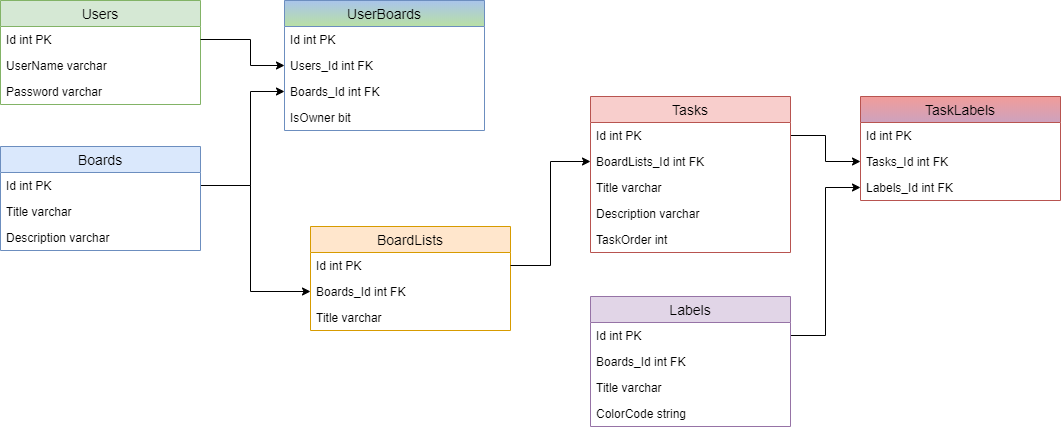

The diagram above was exported from draw.io. Its source (the exported page's mxGraphModel, read from the mxfile embedded in the PNG):
<mxGraphModel dx="1422" dy="762" grid="1" gridSize="10" guides="1" tooltips="1" connect="1" arrows="1" fold="1" page="1" pageScale="1" pageWidth="827" pageHeight="1169" math="0" shadow="0">
  <root>
    <mxCell id="0" />
    <mxCell id="1" parent="0" />
    <mxCell id="Cj5UgkIVEfDv6wE8Hdvw-1" value="Users" style="swimlane;fontStyle=0;childLayout=stackLayout;horizontal=1;startSize=26;fillColor=#d5e8d4;horizontalStack=0;resizeParent=1;resizeParentMax=0;resizeLast=0;collapsible=1;marginBottom=0;swimlaneFillColor=#ffffff;align=center;fontSize=14;strokeColor=#82b366;" parent="1" vertex="1">
      <mxGeometry x="30" y="74" width="200" height="104" as="geometry" />
    </mxCell>
    <mxCell id="Cj5UgkIVEfDv6wE8Hdvw-2" value="Id int PK" style="text;strokeColor=none;fillColor=none;spacingLeft=4;spacingRight=4;overflow=hidden;rotatable=0;points=[[0,0.5],[1,0.5]];portConstraint=eastwest;fontSize=12;" parent="Cj5UgkIVEfDv6wE8Hdvw-1" vertex="1">
      <mxGeometry y="26" width="200" height="26" as="geometry" />
    </mxCell>
    <mxCell id="Cj5UgkIVEfDv6wE8Hdvw-3" value="UserName varchar" style="text;strokeColor=none;fillColor=none;spacingLeft=4;spacingRight=4;overflow=hidden;rotatable=0;points=[[0,0.5],[1,0.5]];portConstraint=eastwest;fontSize=12;" parent="Cj5UgkIVEfDv6wE8Hdvw-1" vertex="1">
      <mxGeometry y="52" width="200" height="26" as="geometry" />
    </mxCell>
    <mxCell id="Cj5UgkIVEfDv6wE8Hdvw-4" value="Password varchar" style="text;strokeColor=none;fillColor=none;spacingLeft=4;spacingRight=4;overflow=hidden;rotatable=0;points=[[0,0.5],[1,0.5]];portConstraint=eastwest;fontSize=12;" parent="Cj5UgkIVEfDv6wE8Hdvw-1" vertex="1">
      <mxGeometry y="78" width="200" height="26" as="geometry" />
    </mxCell>
    <mxCell id="DmELeX6PTBJlYF3PgJB3-34" style="edgeStyle=orthogonalEdgeStyle;rounded=0;orthogonalLoop=1;jettySize=auto;html=1;exitX=1;exitY=0.5;exitDx=0;exitDy=0;entryX=0;entryY=0.5;entryDx=0;entryDy=0;endArrow=classic;endFill=1;" parent="1" source="Cj5UgkIVEfDv6wE8Hdvw-15" target="DmELeX6PTBJlYF3PgJB3-27" edge="1">
      <mxGeometry relative="1" as="geometry">
        <Array as="points">
          <mxPoint x="280" y="259" />
          <mxPoint x="280" y="165" />
        </Array>
      </mxGeometry>
    </mxCell>
    <mxCell id="DmELeX6PTBJlYF3PgJB3-35" style="edgeStyle=orthogonalEdgeStyle;rounded=0;orthogonalLoop=1;jettySize=auto;html=1;exitX=1;exitY=0.5;exitDx=0;exitDy=0;entryX=0;entryY=0.5;entryDx=0;entryDy=0;endArrow=classic;endFill=1;" parent="1" source="Cj5UgkIVEfDv6wE8Hdvw-2" target="DmELeX6PTBJlYF3PgJB3-26" edge="1">
      <mxGeometry relative="1" as="geometry">
        <Array as="points">
          <mxPoint x="280" y="113" />
          <mxPoint x="280" y="139" />
        </Array>
      </mxGeometry>
    </mxCell>
    <mxCell id="DmELeX6PTBJlYF3PgJB3-38" style="edgeStyle=orthogonalEdgeStyle;rounded=0;orthogonalLoop=1;jettySize=auto;html=1;exitX=1;exitY=0.5;exitDx=0;exitDy=0;entryX=0;entryY=0.5;entryDx=0;entryDy=0;startArrow=none;startFill=0;endArrow=classic;endFill=1;" parent="1" source="Cj5UgkIVEfDv6wE8Hdvw-45" target="DmELeX6PTBJlYF3PgJB3-12" edge="1">
      <mxGeometry relative="1" as="geometry" />
    </mxCell>
    <mxCell id="DmELeX6PTBJlYF3PgJB3-40" style="edgeStyle=orthogonalEdgeStyle;rounded=0;orthogonalLoop=1;jettySize=auto;html=1;exitX=1;exitY=0.5;exitDx=0;exitDy=0;entryX=0;entryY=0.5;entryDx=0;entryDy=0;startArrow=none;startFill=0;endArrow=classic;endFill=1;" parent="1" source="DmELeX6PTBJlYF3PgJB3-17" target="DmELeX6PTBJlYF3PgJB3-39" edge="1">
      <mxGeometry relative="1" as="geometry" />
    </mxCell>
    <mxCell id="DmELeX6PTBJlYF3PgJB3-44" value="BoardLists" style="swimlane;fontStyle=0;childLayout=stackLayout;horizontal=1;startSize=26;fillColor=#ffe6cc;horizontalStack=0;resizeParent=1;resizeParentMax=0;resizeLast=0;collapsible=1;marginBottom=0;swimlaneFillColor=#ffffff;align=center;fontSize=14;strokeColor=#d79b00;" parent="1" vertex="1">
      <mxGeometry x="340" y="300" width="200" height="104" as="geometry" />
    </mxCell>
    <mxCell id="DmELeX6PTBJlYF3PgJB3-45" value="Id int PK" style="text;strokeColor=none;fillColor=none;spacingLeft=4;spacingRight=4;overflow=hidden;rotatable=0;points=[[0,0.5],[1,0.5]];portConstraint=eastwest;fontSize=12;" parent="DmELeX6PTBJlYF3PgJB3-44" vertex="1">
      <mxGeometry y="26" width="200" height="26" as="geometry" />
    </mxCell>
    <mxCell id="DmELeX6PTBJlYF3PgJB3-52" value="Boards_Id int FK" style="text;strokeColor=none;fillColor=none;spacingLeft=4;spacingRight=4;overflow=hidden;rotatable=0;points=[[0,0.5],[1,0.5]];portConstraint=eastwest;fontSize=12;" parent="DmELeX6PTBJlYF3PgJB3-44" vertex="1">
      <mxGeometry y="52" width="200" height="26" as="geometry" />
    </mxCell>
    <mxCell id="DmELeX6PTBJlYF3PgJB3-46" value="Title varchar" style="text;strokeColor=none;fillColor=none;spacingLeft=4;spacingRight=4;overflow=hidden;rotatable=0;points=[[0,0.5],[1,0.5]];portConstraint=eastwest;fontSize=12;" parent="DmELeX6PTBJlYF3PgJB3-44" vertex="1">
      <mxGeometry y="78" width="200" height="26" as="geometry" />
    </mxCell>
    <mxCell id="DmELeX6PTBJlYF3PgJB3-54" style="edgeStyle=orthogonalEdgeStyle;rounded=0;orthogonalLoop=1;jettySize=auto;html=1;exitX=1;exitY=0.5;exitDx=0;exitDy=0;entryX=0;entryY=0.5;entryDx=0;entryDy=0;startArrow=none;startFill=0;endArrow=classic;endFill=1;" parent="1" source="Cj5UgkIVEfDv6wE8Hdvw-15" target="DmELeX6PTBJlYF3PgJB3-52" edge="1">
      <mxGeometry relative="1" as="geometry">
        <Array as="points">
          <mxPoint x="280" y="259" />
          <mxPoint x="280" y="365" />
        </Array>
      </mxGeometry>
    </mxCell>
    <mxCell id="DmELeX6PTBJlYF3PgJB3-55" style="edgeStyle=orthogonalEdgeStyle;rounded=0;orthogonalLoop=1;jettySize=auto;html=1;exitX=1;exitY=0.5;exitDx=0;exitDy=0;entryX=0;entryY=0.5;entryDx=0;entryDy=0;startArrow=none;startFill=0;endArrow=classic;endFill=1;" parent="1" source="DmELeX6PTBJlYF3PgJB3-45" target="Cj5UgkIVEfDv6wE8Hdvw-51" edge="1">
      <mxGeometry relative="1" as="geometry" />
    </mxCell>
    <mxCell id="DmELeX6PTBJlYF3PgJB3-24" value="UserBoards" style="swimlane;fontStyle=0;childLayout=stackLayout;horizontal=1;startSize=26;fillColor=#A9C4EB;horizontalStack=0;resizeParent=1;resizeParentMax=0;resizeLast=0;collapsible=1;marginBottom=0;swimlaneFillColor=#ffffff;align=center;fontSize=14;strokeColor=#6c8ebf;gradientColor=#B9E0A5;gradientDirection=south;" parent="1" vertex="1">
      <mxGeometry x="314" y="74" width="200" height="130" as="geometry" />
    </mxCell>
    <mxCell id="DmELeX6PTBJlYF3PgJB3-25" value="Id int PK" style="text;strokeColor=none;fillColor=none;spacingLeft=4;spacingRight=4;overflow=hidden;rotatable=0;points=[[0,0.5],[1,0.5]];portConstraint=eastwest;fontSize=12;" parent="DmELeX6PTBJlYF3PgJB3-24" vertex="1">
      <mxGeometry y="26" width="200" height="26" as="geometry" />
    </mxCell>
    <mxCell id="DmELeX6PTBJlYF3PgJB3-26" value="Users_Id int FK" style="text;strokeColor=none;fillColor=none;spacingLeft=4;spacingRight=4;overflow=hidden;rotatable=0;points=[[0,0.5],[1,0.5]];portConstraint=eastwest;fontSize=12;" parent="DmELeX6PTBJlYF3PgJB3-24" vertex="1">
      <mxGeometry y="52" width="200" height="26" as="geometry" />
    </mxCell>
    <mxCell id="DmELeX6PTBJlYF3PgJB3-27" value="Boards_Id int FK" style="text;strokeColor=none;fillColor=none;spacingLeft=4;spacingRight=4;overflow=hidden;rotatable=0;points=[[0,0.5],[1,0.5]];portConstraint=eastwest;fontSize=12;" parent="DmELeX6PTBJlYF3PgJB3-24" vertex="1">
      <mxGeometry y="78" width="200" height="26" as="geometry" />
    </mxCell>
    <mxCell id="DmELeX6PTBJlYF3PgJB3-28" value="IsOwner bit " style="text;strokeColor=none;fillColor=none;spacingLeft=4;spacingRight=4;overflow=hidden;rotatable=0;points=[[0,0.5],[1,0.5]];portConstraint=eastwest;fontSize=12;" parent="DmELeX6PTBJlYF3PgJB3-24" vertex="1">
      <mxGeometry y="104" width="200" height="26" as="geometry" />
    </mxCell>
    <mxCell id="Cj5UgkIVEfDv6wE8Hdvw-14" value="Boards" style="swimlane;fontStyle=0;childLayout=stackLayout;horizontal=1;startSize=26;fillColor=#dae8fc;horizontalStack=0;resizeParent=1;resizeParentMax=0;resizeLast=0;collapsible=1;marginBottom=0;swimlaneFillColor=#ffffff;align=center;fontSize=14;strokeColor=#6c8ebf;" parent="1" vertex="1">
      <mxGeometry x="30" y="220" width="200" height="104" as="geometry" />
    </mxCell>
    <mxCell id="Cj5UgkIVEfDv6wE8Hdvw-15" value="Id int PK" style="text;strokeColor=none;fillColor=none;spacingLeft=4;spacingRight=4;overflow=hidden;rotatable=0;points=[[0,0.5],[1,0.5]];portConstraint=eastwest;fontSize=12;" parent="Cj5UgkIVEfDv6wE8Hdvw-14" vertex="1">
      <mxGeometry y="26" width="200" height="26" as="geometry" />
    </mxCell>
    <mxCell id="Cj5UgkIVEfDv6wE8Hdvw-17" value="Title varchar" style="text;strokeColor=none;fillColor=none;spacingLeft=4;spacingRight=4;overflow=hidden;rotatable=0;points=[[0,0.5],[1,0.5]];portConstraint=eastwest;fontSize=12;" parent="Cj5UgkIVEfDv6wE8Hdvw-14" vertex="1">
      <mxGeometry y="52" width="200" height="26" as="geometry" />
    </mxCell>
    <mxCell id="Cj5UgkIVEfDv6wE8Hdvw-18" value="Description varchar" style="text;strokeColor=none;fillColor=none;spacingLeft=4;spacingRight=4;overflow=hidden;rotatable=0;points=[[0,0.5],[1,0.5]];portConstraint=eastwest;fontSize=12;" parent="Cj5UgkIVEfDv6wE8Hdvw-14" vertex="1">
      <mxGeometry y="78" width="200" height="26" as="geometry" />
    </mxCell>
    <mxCell id="Cj5UgkIVEfDv6wE8Hdvw-44" value="Tasks" style="swimlane;fontStyle=0;childLayout=stackLayout;horizontal=1;startSize=26;fillColor=#f8cecc;horizontalStack=0;resizeParent=1;resizeParentMax=0;resizeLast=0;collapsible=1;marginBottom=0;swimlaneFillColor=#ffffff;align=center;fontSize=14;strokeColor=#b85450;" parent="1" vertex="1">
      <mxGeometry x="620" y="170" width="200" height="156" as="geometry" />
    </mxCell>
    <mxCell id="Cj5UgkIVEfDv6wE8Hdvw-45" value="Id int PK" style="text;strokeColor=none;fillColor=none;spacingLeft=4;spacingRight=4;overflow=hidden;rotatable=0;points=[[0,0.5],[1,0.5]];portConstraint=eastwest;fontSize=12;" parent="Cj5UgkIVEfDv6wE8Hdvw-44" vertex="1">
      <mxGeometry y="26" width="200" height="26" as="geometry" />
    </mxCell>
    <mxCell id="Cj5UgkIVEfDv6wE8Hdvw-51" value="BoardLists_Id int FK&#10;" style="text;strokeColor=none;fillColor=none;spacingLeft=4;spacingRight=4;overflow=hidden;rotatable=0;points=[[0,0.5],[1,0.5]];portConstraint=eastwest;fontSize=12;" parent="Cj5UgkIVEfDv6wE8Hdvw-44" vertex="1">
      <mxGeometry y="52" width="200" height="26" as="geometry" />
    </mxCell>
    <mxCell id="Cj5UgkIVEfDv6wE8Hdvw-46" value="Title varchar" style="text;strokeColor=none;fillColor=none;spacingLeft=4;spacingRight=4;overflow=hidden;rotatable=0;points=[[0,0.5],[1,0.5]];portConstraint=eastwest;fontSize=12;" parent="Cj5UgkIVEfDv6wE8Hdvw-44" vertex="1">
      <mxGeometry y="78" width="200" height="26" as="geometry" />
    </mxCell>
    <mxCell id="DmELeX6PTBJlYF3PgJB3-9" value="Description varchar" style="text;strokeColor=none;fillColor=none;spacingLeft=4;spacingRight=4;overflow=hidden;rotatable=0;points=[[0,0.5],[1,0.5]];portConstraint=eastwest;fontSize=12;" parent="Cj5UgkIVEfDv6wE8Hdvw-44" vertex="1">
      <mxGeometry y="104" width="200" height="26" as="geometry" />
    </mxCell>
    <mxCell id="DmELeX6PTBJlYF3PgJB3-15" value="TaskOrder int " style="text;strokeColor=none;fillColor=none;spacingLeft=4;spacingRight=4;overflow=hidden;rotatable=0;points=[[0,0.5],[1,0.5]];portConstraint=eastwest;fontSize=12;" parent="Cj5UgkIVEfDv6wE8Hdvw-44" vertex="1">
      <mxGeometry y="130" width="200" height="26" as="geometry" />
    </mxCell>
    <mxCell id="DmELeX6PTBJlYF3PgJB3-16" value="Labels" style="swimlane;fontStyle=0;childLayout=stackLayout;horizontal=1;startSize=26;horizontalStack=0;resizeParent=1;resizeParentMax=0;resizeLast=0;collapsible=1;marginBottom=0;swimlaneFillColor=#ffffff;align=center;fontSize=14;fillColor=#e1d5e7;strokeColor=#9673a6;" parent="1" vertex="1">
      <mxGeometry x="620" y="370" width="200" height="130" as="geometry" />
    </mxCell>
    <mxCell id="DmELeX6PTBJlYF3PgJB3-17" value="Id int PK" style="text;strokeColor=none;fillColor=none;spacingLeft=4;spacingRight=4;overflow=hidden;rotatable=0;points=[[0,0.5],[1,0.5]];portConstraint=eastwest;fontSize=12;" parent="DmELeX6PTBJlYF3PgJB3-16" vertex="1">
      <mxGeometry y="26" width="200" height="26" as="geometry" />
    </mxCell>
    <mxCell id="DmELeX6PTBJlYF3PgJB3-22" value="Boards_Id int FK" style="text;strokeColor=none;fillColor=none;spacingLeft=4;spacingRight=4;overflow=hidden;rotatable=0;points=[[0,0.5],[1,0.5]];portConstraint=eastwest;fontSize=12;" parent="DmELeX6PTBJlYF3PgJB3-16" vertex="1">
      <mxGeometry y="52" width="200" height="26" as="geometry" />
    </mxCell>
    <mxCell id="DmELeX6PTBJlYF3PgJB3-19" value="Title varchar" style="text;strokeColor=none;fillColor=none;spacingLeft=4;spacingRight=4;overflow=hidden;rotatable=0;points=[[0,0.5],[1,0.5]];portConstraint=eastwest;fontSize=12;" parent="DmELeX6PTBJlYF3PgJB3-16" vertex="1">
      <mxGeometry y="78" width="200" height="26" as="geometry" />
    </mxCell>
    <mxCell id="DmELeX6PTBJlYF3PgJB3-21" value="ColorCode string" style="text;strokeColor=none;fillColor=none;spacingLeft=4;spacingRight=4;overflow=hidden;rotatable=0;points=[[0,0.5],[1,0.5]];portConstraint=eastwest;fontSize=12;" parent="DmELeX6PTBJlYF3PgJB3-16" vertex="1">
      <mxGeometry y="104" width="200" height="26" as="geometry" />
    </mxCell>
    <mxCell id="DmELeX6PTBJlYF3PgJB3-10" value="TaskLabels" style="swimlane;fontStyle=0;childLayout=stackLayout;horizontal=1;startSize=26;fillColor=#F19C99;horizontalStack=0;resizeParent=1;resizeParentMax=0;resizeLast=0;collapsible=1;marginBottom=0;swimlaneFillColor=#ffffff;align=center;fontSize=14;strokeColor=#b85450;gradientColor=#CDA2BE;" parent="1" vertex="1">
      <mxGeometry x="890" y="170" width="200" height="104" as="geometry" />
    </mxCell>
    <mxCell id="DmELeX6PTBJlYF3PgJB3-11" value="Id int PK" style="text;strokeColor=none;fillColor=none;spacingLeft=4;spacingRight=4;overflow=hidden;rotatable=0;points=[[0,0.5],[1,0.5]];portConstraint=eastwest;fontSize=12;" parent="DmELeX6PTBJlYF3PgJB3-10" vertex="1">
      <mxGeometry y="26" width="200" height="26" as="geometry" />
    </mxCell>
    <mxCell id="DmELeX6PTBJlYF3PgJB3-12" value="Tasks_Id int FK&#10;" style="text;strokeColor=none;fillColor=none;spacingLeft=4;spacingRight=4;overflow=hidden;rotatable=0;points=[[0,0.5],[1,0.5]];portConstraint=eastwest;fontSize=12;" parent="DmELeX6PTBJlYF3PgJB3-10" vertex="1">
      <mxGeometry y="52" width="200" height="26" as="geometry" />
    </mxCell>
    <mxCell id="DmELeX6PTBJlYF3PgJB3-39" value="Labels_Id int FK&#10;" style="text;strokeColor=none;fillColor=none;spacingLeft=4;spacingRight=4;overflow=hidden;rotatable=0;points=[[0,0.5],[1,0.5]];portConstraint=eastwest;fontSize=12;" parent="DmELeX6PTBJlYF3PgJB3-10" vertex="1">
      <mxGeometry y="78" width="200" height="26" as="geometry" />
    </mxCell>
  </root>
</mxGraphModel>